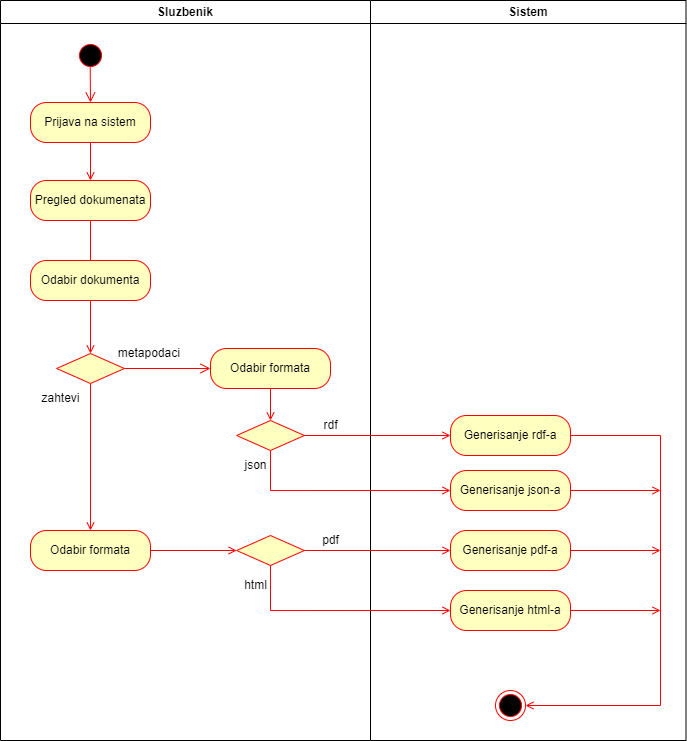

The diagram above was exported from draw.io. Its source (the exported page's mxGraphModel, read from the mxfile embedded in the PNG):
<mxGraphModel dx="1400" dy="775" grid="1" gridSize="10" guides="1" tooltips="1" connect="1" arrows="1" fold="1" page="1" pageScale="1" pageWidth="1169" pageHeight="826" background="none" math="0" shadow="0">
  <root>
    <mxCell id="0" />
    <mxCell id="1" parent="0" />
    <mxCell id="DpkdAGnAoBcUVw1D9HDR-41" value="Sluzbenik" style="swimlane;whiteSpace=wrap;startSize=23;" vertex="1" parent="1">
      <mxGeometry x="80" y="60" width="370" height="740" as="geometry" />
    </mxCell>
    <mxCell id="DpkdAGnAoBcUVw1D9HDR-42" value="" style="ellipse;shape=startState;fillColor=#000000;strokeColor=#ff0000;" vertex="1" parent="DpkdAGnAoBcUVw1D9HDR-41">
      <mxGeometry x="75" y="40" width="30" height="30" as="geometry" />
    </mxCell>
    <mxCell id="DpkdAGnAoBcUVw1D9HDR-43" value="" style="edgeStyle=elbowEdgeStyle;elbow=horizontal;verticalAlign=bottom;endArrow=open;endSize=8;strokeColor=#FF0000;endFill=1;rounded=0;exitX=0.49;exitY=0.868;exitDx=0;exitDy=0;exitPerimeter=0;" edge="1" parent="DpkdAGnAoBcUVw1D9HDR-41" target="DpkdAGnAoBcUVw1D9HDR-44">
      <mxGeometry x="75" y="40" as="geometry">
        <mxPoint x="90" y="142" as="targetPoint" />
        <mxPoint x="89.70000000000005" y="66.03999999999996" as="sourcePoint" />
        <Array as="points">
          <mxPoint x="90" y="70" />
        </Array>
      </mxGeometry>
    </mxCell>
    <mxCell id="DpkdAGnAoBcUVw1D9HDR-44" value="Prijava na sistem" style="rounded=1;whiteSpace=wrap;html=1;arcSize=40;fontColor=#000000;fillColor=#ffffc0;strokeColor=#ff0000;" vertex="1" parent="DpkdAGnAoBcUVw1D9HDR-41">
      <mxGeometry x="30" y="102" width="120" height="40" as="geometry" />
    </mxCell>
    <mxCell id="DpkdAGnAoBcUVw1D9HDR-45" value="" style="endArrow=open;strokeColor=#FF0000;endFill=1;rounded=0" edge="1" parent="DpkdAGnAoBcUVw1D9HDR-41" source="DpkdAGnAoBcUVw1D9HDR-44" target="DpkdAGnAoBcUVw1D9HDR-46">
      <mxGeometry relative="1" as="geometry">
        <mxPoint x="89.41" y="162" as="sourcePoint" />
        <mxPoint x="89.41" y="222" as="targetPoint" />
      </mxGeometry>
    </mxCell>
    <mxCell id="DpkdAGnAoBcUVw1D9HDR-57" style="edgeStyle=orthogonalEdgeStyle;rounded=0;orthogonalLoop=1;jettySize=auto;html=1;strokeColor=#FF0000;endArrow=open;endFill=0;" edge="1" parent="DpkdAGnAoBcUVw1D9HDR-41" source="DpkdAGnAoBcUVw1D9HDR-46" target="DpkdAGnAoBcUVw1D9HDR-54">
      <mxGeometry relative="1" as="geometry" />
    </mxCell>
    <mxCell id="DpkdAGnAoBcUVw1D9HDR-46" value="Pregled dokumenata" style="rounded=1;whiteSpace=wrap;html=1;arcSize=40;fontColor=#000000;fillColor=#ffffc0;strokeColor=#ff0000;" vertex="1" parent="DpkdAGnAoBcUVw1D9HDR-41">
      <mxGeometry x="30" y="180" width="120" height="40" as="geometry" />
    </mxCell>
    <mxCell id="DpkdAGnAoBcUVw1D9HDR-54" value="" style="rhombus;whiteSpace=wrap;html=1;fillColor=#ffffc0;strokeColor=#ff0000;" vertex="1" parent="DpkdAGnAoBcUVw1D9HDR-41">
      <mxGeometry x="56.11999999999999" y="353" width="67.75" height="30" as="geometry" />
    </mxCell>
    <mxCell id="DpkdAGnAoBcUVw1D9HDR-59" value="zahtevi" style="text;html=1;align=center;verticalAlign=middle;resizable=0;points=[];autosize=1;strokeColor=none;fillColor=none;" vertex="1" parent="DpkdAGnAoBcUVw1D9HDR-41">
      <mxGeometry x="30" y="383" width="60" height="30" as="geometry" />
    </mxCell>
    <mxCell id="DpkdAGnAoBcUVw1D9HDR-63" value="Odabir dokumenta" style="rounded=1;whiteSpace=wrap;html=1;arcSize=40;fontColor=#000000;fillColor=#ffffc0;strokeColor=#ff0000;" vertex="1" parent="DpkdAGnAoBcUVw1D9HDR-41">
      <mxGeometry x="30" y="260" width="120" height="40" as="geometry" />
    </mxCell>
    <mxCell id="DpkdAGnAoBcUVw1D9HDR-58" value="metapodaci&amp;nbsp;" style="text;html=1;align=center;verticalAlign=middle;resizable=0;points=[];autosize=1;strokeColor=none;fillColor=none;" vertex="1" parent="DpkdAGnAoBcUVw1D9HDR-41">
      <mxGeometry x="105" y="338" width="90" height="30" as="geometry" />
    </mxCell>
    <mxCell id="DpkdAGnAoBcUVw1D9HDR-55" value="" style="edgeStyle=orthogonalEdgeStyle;html=1;align=left;verticalAlign=bottom;endArrow=open;endSize=8;strokeColor=#ff0000;rounded=0;startArrow=none;exitX=1;exitY=0.5;exitDx=0;exitDy=0;" edge="1" source="DpkdAGnAoBcUVw1D9HDR-54" parent="DpkdAGnAoBcUVw1D9HDR-41" target="DpkdAGnAoBcUVw1D9HDR-69">
      <mxGeometry x="-1" relative="1" as="geometry">
        <mxPoint x="190" y="368" as="targetPoint" />
        <Array as="points" />
      </mxGeometry>
    </mxCell>
    <mxCell id="DpkdAGnAoBcUVw1D9HDR-69" value="Odabir formata" style="rounded=1;whiteSpace=wrap;html=1;arcSize=40;fontColor=#000000;fillColor=#ffffc0;strokeColor=#ff0000;" vertex="1" parent="DpkdAGnAoBcUVw1D9HDR-41">
      <mxGeometry x="210" y="348" width="120" height="40" as="geometry" />
    </mxCell>
    <mxCell id="DpkdAGnAoBcUVw1D9HDR-76" style="edgeStyle=orthogonalEdgeStyle;rounded=0;orthogonalLoop=1;jettySize=auto;html=1;entryX=0;entryY=0.5;entryDx=0;entryDy=0;strokeColor=#FF0000;endArrow=open;endFill=0;" edge="1" parent="DpkdAGnAoBcUVw1D9HDR-41" source="DpkdAGnAoBcUVw1D9HDR-71" target="DpkdAGnAoBcUVw1D9HDR-72">
      <mxGeometry relative="1" as="geometry" />
    </mxCell>
    <mxCell id="DpkdAGnAoBcUVw1D9HDR-71" value="Odabir formata" style="rounded=1;whiteSpace=wrap;html=1;arcSize=40;fontColor=#000000;fillColor=#ffffc0;strokeColor=#ff0000;" vertex="1" parent="DpkdAGnAoBcUVw1D9HDR-41">
      <mxGeometry x="30" y="530" width="120" height="40" as="geometry" />
    </mxCell>
    <mxCell id="DpkdAGnAoBcUVw1D9HDR-70" style="edgeStyle=orthogonalEdgeStyle;rounded=0;orthogonalLoop=1;jettySize=auto;html=1;strokeColor=#FF0000;endArrow=open;endFill=0;" edge="1" parent="DpkdAGnAoBcUVw1D9HDR-41" source="DpkdAGnAoBcUVw1D9HDR-54" target="DpkdAGnAoBcUVw1D9HDR-71">
      <mxGeometry relative="1" as="geometry">
        <mxPoint x="89.99499999999989" y="420.0000000000001" as="targetPoint" />
      </mxGeometry>
    </mxCell>
    <mxCell id="DpkdAGnAoBcUVw1D9HDR-72" value="" style="rhombus;whiteSpace=wrap;html=1;fillColor=#ffffc0;strokeColor=#ff0000;" vertex="1" parent="DpkdAGnAoBcUVw1D9HDR-41">
      <mxGeometry x="236.13" y="535" width="67.75" height="30" as="geometry" />
    </mxCell>
    <mxCell id="DpkdAGnAoBcUVw1D9HDR-73" value="" style="rhombus;whiteSpace=wrap;html=1;fillColor=#ffffc0;strokeColor=#ff0000;" vertex="1" parent="DpkdAGnAoBcUVw1D9HDR-41">
      <mxGeometry x="236.12" y="420" width="67.75" height="30" as="geometry" />
    </mxCell>
    <mxCell id="DpkdAGnAoBcUVw1D9HDR-74" style="edgeStyle=orthogonalEdgeStyle;rounded=0;orthogonalLoop=1;jettySize=auto;html=1;strokeColor=#FF0000;endArrow=open;endFill=0;" edge="1" parent="DpkdAGnAoBcUVw1D9HDR-41" source="DpkdAGnAoBcUVw1D9HDR-69" target="DpkdAGnAoBcUVw1D9HDR-73">
      <mxGeometry relative="1" as="geometry" />
    </mxCell>
    <mxCell id="DpkdAGnAoBcUVw1D9HDR-84" value="rdf" style="text;html=1;align=center;verticalAlign=middle;resizable=0;points=[];autosize=1;strokeColor=none;fillColor=none;" vertex="1" parent="DpkdAGnAoBcUVw1D9HDR-41">
      <mxGeometry x="310" y="410" width="40" height="30" as="geometry" />
    </mxCell>
    <mxCell id="DpkdAGnAoBcUVw1D9HDR-85" value="json" style="text;html=1;align=center;verticalAlign=middle;resizable=0;points=[];autosize=1;strokeColor=none;fillColor=none;" vertex="1" parent="DpkdAGnAoBcUVw1D9HDR-41">
      <mxGeometry x="230" y="450" width="50" height="30" as="geometry" />
    </mxCell>
    <mxCell id="DpkdAGnAoBcUVw1D9HDR-87" value="html" style="text;html=1;align=center;verticalAlign=middle;resizable=0;points=[];autosize=1;strokeColor=none;fillColor=none;" vertex="1" parent="DpkdAGnAoBcUVw1D9HDR-41">
      <mxGeometry x="230" y="570" width="50" height="30" as="geometry" />
    </mxCell>
    <mxCell id="DpkdAGnAoBcUVw1D9HDR-50" value="Sistem" style="swimlane;whiteSpace=wrap" vertex="1" parent="1">
      <mxGeometry x="450" y="60" width="315.5" height="740" as="geometry" />
    </mxCell>
    <mxCell id="DpkdAGnAoBcUVw1D9HDR-89" style="edgeStyle=orthogonalEdgeStyle;rounded=0;orthogonalLoop=1;jettySize=auto;html=1;strokeColor=#FF0000;endArrow=open;endFill=0;" edge="1" parent="DpkdAGnAoBcUVw1D9HDR-50" source="DpkdAGnAoBcUVw1D9HDR-66" target="DpkdAGnAoBcUVw1D9HDR-48">
      <mxGeometry relative="1" as="geometry">
        <Array as="points">
          <mxPoint x="290" y="435" />
          <mxPoint x="290" y="705" />
        </Array>
      </mxGeometry>
    </mxCell>
    <mxCell id="DpkdAGnAoBcUVw1D9HDR-66" value="Generisanje rdf-a" style="rounded=1;whiteSpace=wrap;html=1;arcSize=40;fontColor=#000000;fillColor=#ffffc0;strokeColor=#ff0000;" vertex="1" parent="DpkdAGnAoBcUVw1D9HDR-50">
      <mxGeometry x="80" y="415" width="120" height="40" as="geometry" />
    </mxCell>
    <mxCell id="DpkdAGnAoBcUVw1D9HDR-79" value="Generisanje html-a" style="rounded=1;whiteSpace=wrap;html=1;arcSize=40;fontColor=#000000;fillColor=#ffffc0;strokeColor=#ff0000;" vertex="1" parent="DpkdAGnAoBcUVw1D9HDR-50">
      <mxGeometry x="80" y="590" width="120" height="40" as="geometry" />
    </mxCell>
    <mxCell id="DpkdAGnAoBcUVw1D9HDR-78" value="Generisanje pdf-a" style="rounded=1;whiteSpace=wrap;html=1;arcSize=40;fontColor=#000000;fillColor=#ffffc0;strokeColor=#ff0000;" vertex="1" parent="DpkdAGnAoBcUVw1D9HDR-50">
      <mxGeometry x="80" y="530" width="120" height="40" as="geometry" />
    </mxCell>
    <mxCell id="DpkdAGnAoBcUVw1D9HDR-77" value="Generisanje json-a" style="rounded=1;whiteSpace=wrap;html=1;arcSize=40;fontColor=#000000;fillColor=#ffffc0;strokeColor=#ff0000;" vertex="1" parent="DpkdAGnAoBcUVw1D9HDR-50">
      <mxGeometry x="80" y="470" width="120" height="40" as="geometry" />
    </mxCell>
    <mxCell id="DpkdAGnAoBcUVw1D9HDR-48" value="" style="ellipse;html=1;shape=endState;fillColor=#000000;strokeColor=#ff0000;" vertex="1" parent="DpkdAGnAoBcUVw1D9HDR-50">
      <mxGeometry x="125" y="690" width="30" height="30" as="geometry" />
    </mxCell>
    <mxCell id="DpkdAGnAoBcUVw1D9HDR-80" style="edgeStyle=orthogonalEdgeStyle;rounded=0;orthogonalLoop=1;jettySize=auto;html=1;strokeColor=#FF0000;endArrow=open;endFill=0;" edge="1" parent="1" source="DpkdAGnAoBcUVw1D9HDR-73" target="DpkdAGnAoBcUVw1D9HDR-66">
      <mxGeometry relative="1" as="geometry" />
    </mxCell>
    <mxCell id="DpkdAGnAoBcUVw1D9HDR-81" style="edgeStyle=orthogonalEdgeStyle;rounded=0;orthogonalLoop=1;jettySize=auto;html=1;strokeColor=#FF0000;endArrow=open;endFill=0;entryX=0;entryY=0.5;entryDx=0;entryDy=0;" edge="1" parent="1" source="DpkdAGnAoBcUVw1D9HDR-73" target="DpkdAGnAoBcUVw1D9HDR-77">
      <mxGeometry relative="1" as="geometry">
        <mxPoint x="370" y="560" as="targetPoint" />
        <Array as="points">
          <mxPoint x="350" y="550" />
        </Array>
      </mxGeometry>
    </mxCell>
    <mxCell id="DpkdAGnAoBcUVw1D9HDR-82" style="edgeStyle=orthogonalEdgeStyle;rounded=0;orthogonalLoop=1;jettySize=auto;html=1;entryX=0;entryY=0.5;entryDx=0;entryDy=0;strokeColor=#FF0000;endArrow=open;endFill=0;" edge="1" parent="1" source="DpkdAGnAoBcUVw1D9HDR-72" target="DpkdAGnAoBcUVw1D9HDR-78">
      <mxGeometry relative="1" as="geometry" />
    </mxCell>
    <mxCell id="DpkdAGnAoBcUVw1D9HDR-83" style="edgeStyle=orthogonalEdgeStyle;rounded=0;orthogonalLoop=1;jettySize=auto;html=1;strokeColor=#FF0000;endArrow=open;endFill=0;entryX=0;entryY=0.5;entryDx=0;entryDy=0;exitX=0.5;exitY=1;exitDx=0;exitDy=0;" edge="1" parent="1" source="DpkdAGnAoBcUVw1D9HDR-72" target="DpkdAGnAoBcUVw1D9HDR-79">
      <mxGeometry relative="1" as="geometry">
        <mxPoint x="570.04" y="670.02" as="targetPoint" />
        <mxPoint x="349.99652173913074" y="630.0029616557036" as="sourcePoint" />
        <Array as="points">
          <mxPoint x="350" y="670" />
        </Array>
      </mxGeometry>
    </mxCell>
    <mxCell id="DpkdAGnAoBcUVw1D9HDR-86" value="pdf" style="text;html=1;align=center;verticalAlign=middle;resizable=0;points=[];autosize=1;strokeColor=none;fillColor=none;" vertex="1" parent="1">
      <mxGeometry x="390" y="585" width="40" height="30" as="geometry" />
    </mxCell>
    <mxCell id="DpkdAGnAoBcUVw1D9HDR-90" style="edgeStyle=orthogonalEdgeStyle;rounded=0;orthogonalLoop=1;jettySize=auto;html=1;strokeColor=#FF0000;endArrow=open;endFill=0;" edge="1" parent="1" source="DpkdAGnAoBcUVw1D9HDR-77">
      <mxGeometry relative="1" as="geometry">
        <mxPoint x="740" y="550" as="targetPoint" />
      </mxGeometry>
    </mxCell>
    <mxCell id="DpkdAGnAoBcUVw1D9HDR-91" style="edgeStyle=orthogonalEdgeStyle;rounded=0;orthogonalLoop=1;jettySize=auto;html=1;strokeColor=#FF0000;endArrow=open;endFill=0;" edge="1" parent="1" source="DpkdAGnAoBcUVw1D9HDR-78">
      <mxGeometry relative="1" as="geometry">
        <mxPoint x="740" y="610" as="targetPoint" />
      </mxGeometry>
    </mxCell>
    <mxCell id="DpkdAGnAoBcUVw1D9HDR-92" style="edgeStyle=orthogonalEdgeStyle;rounded=0;orthogonalLoop=1;jettySize=auto;html=1;strokeColor=#FF0000;endArrow=open;endFill=0;" edge="1" parent="1" source="DpkdAGnAoBcUVw1D9HDR-79">
      <mxGeometry relative="1" as="geometry">
        <mxPoint x="740" y="670" as="targetPoint" />
      </mxGeometry>
    </mxCell>
  </root>
</mxGraphModel>